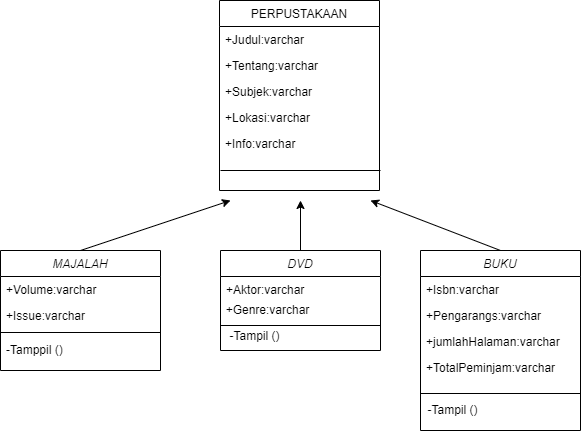

The diagram above was exported from draw.io. Its source (the exported page's mxGraphModel, read from the mxfile embedded in the PNG):
<mxGraphModel dx="823" dy="433" grid="1" gridSize="10" guides="1" tooltips="1" connect="1" arrows="1" fold="1" page="1" pageScale="1" pageWidth="827" pageHeight="1169" math="0" shadow="0">
  <root>
    <mxCell id="WIyWlLk6GJQsqaUBKTNV-0" />
    <mxCell id="WIyWlLk6GJQsqaUBKTNV-1" parent="WIyWlLk6GJQsqaUBKTNV-0" />
    <mxCell id="zkfFHV4jXpPFQw0GAbJ--0" value="BUKU" style="swimlane;fontStyle=2;align=center;verticalAlign=top;childLayout=stackLayout;horizontal=1;startSize=26;horizontalStack=0;resizeParent=1;resizeLast=0;collapsible=1;marginBottom=0;rounded=0;shadow=0;strokeWidth=1;" parent="WIyWlLk6GJQsqaUBKTNV-1" vertex="1">
      <mxGeometry x="560" y="300" width="160" height="180" as="geometry">
        <mxRectangle x="230" y="140" width="160" height="26" as="alternateBounds" />
      </mxGeometry>
    </mxCell>
    <mxCell id="zkfFHV4jXpPFQw0GAbJ--1" value="+Isbn:varchar" style="text;align=left;verticalAlign=top;spacingLeft=4;spacingRight=4;overflow=hidden;rotatable=0;points=[[0,0.5],[1,0.5]];portConstraint=eastwest;" parent="zkfFHV4jXpPFQw0GAbJ--0" vertex="1">
      <mxGeometry y="26" width="160" height="26" as="geometry" />
    </mxCell>
    <mxCell id="zkfFHV4jXpPFQw0GAbJ--2" value="+Pengarangs:varchar" style="text;align=left;verticalAlign=top;spacingLeft=4;spacingRight=4;overflow=hidden;rotatable=0;points=[[0,0.5],[1,0.5]];portConstraint=eastwest;rounded=0;shadow=0;html=0;" parent="zkfFHV4jXpPFQw0GAbJ--0" vertex="1">
      <mxGeometry y="52" width="160" height="26" as="geometry" />
    </mxCell>
    <mxCell id="zkfFHV4jXpPFQw0GAbJ--3" value="+jumlahHalaman:varchar" style="text;align=left;verticalAlign=top;spacingLeft=4;spacingRight=4;overflow=hidden;rotatable=0;points=[[0,0.5],[1,0.5]];portConstraint=eastwest;rounded=0;shadow=0;html=0;" parent="zkfFHV4jXpPFQw0GAbJ--0" vertex="1">
      <mxGeometry y="78" width="160" height="26" as="geometry" />
    </mxCell>
    <mxCell id="mrleRY_cuZZBwiRZ-uOr-7" value="+TotalPeminjam:varchar" style="text;align=left;verticalAlign=top;spacingLeft=4;spacingRight=4;overflow=hidden;rotatable=0;points=[[0,0.5],[1,0.5]];portConstraint=eastwest;rounded=0;shadow=0;html=0;" parent="zkfFHV4jXpPFQw0GAbJ--0" vertex="1">
      <mxGeometry y="104" width="160" height="26" as="geometry" />
    </mxCell>
    <mxCell id="zkfFHV4jXpPFQw0GAbJ--6" value="MAJALAH" style="swimlane;fontStyle=2;align=center;verticalAlign=top;childLayout=stackLayout;horizontal=1;startSize=26;horizontalStack=0;resizeParent=1;resizeLast=0;collapsible=1;marginBottom=0;rounded=0;shadow=0;strokeWidth=1;" parent="WIyWlLk6GJQsqaUBKTNV-1" vertex="1">
      <mxGeometry x="140" y="300" width="160" height="120" as="geometry">
        <mxRectangle x="130" y="380" width="160" height="26" as="alternateBounds" />
      </mxGeometry>
    </mxCell>
    <mxCell id="zkfFHV4jXpPFQw0GAbJ--7" value="+Volume:varchar" style="text;align=left;verticalAlign=top;spacingLeft=4;spacingRight=4;overflow=hidden;rotatable=0;points=[[0,0.5],[1,0.5]];portConstraint=eastwest;" parent="zkfFHV4jXpPFQw0GAbJ--6" vertex="1">
      <mxGeometry y="26" width="160" height="26" as="geometry" />
    </mxCell>
    <mxCell id="zkfFHV4jXpPFQw0GAbJ--8" value="+Issue:varchar" style="text;align=left;verticalAlign=top;spacingLeft=4;spacingRight=4;overflow=hidden;rotatable=0;points=[[0,0.5],[1,0.5]];portConstraint=eastwest;rounded=0;shadow=0;html=0;" parent="zkfFHV4jXpPFQw0GAbJ--6" vertex="1">
      <mxGeometry y="52" width="160" height="26" as="geometry" />
    </mxCell>
    <mxCell id="zkfFHV4jXpPFQw0GAbJ--9" value="" style="line;html=1;strokeWidth=1;align=left;verticalAlign=middle;spacingTop=-1;spacingLeft=3;spacingRight=3;rotatable=0;labelPosition=right;points=[];portConstraint=eastwest;" parent="zkfFHV4jXpPFQw0GAbJ--6" vertex="1">
      <mxGeometry y="78" width="160" height="8" as="geometry" />
    </mxCell>
    <mxCell id="zkfFHV4jXpPFQw0GAbJ--11" value="-Tamppil ()" style="text;align=left;verticalAlign=top;spacingLeft=4;spacingRight=4;overflow=hidden;rotatable=0;points=[[0,0.5],[1,0.5]];portConstraint=eastwest;" parent="zkfFHV4jXpPFQw0GAbJ--6" vertex="1">
      <mxGeometry y="86" width="160" height="26" as="geometry" />
    </mxCell>
    <mxCell id="mrleRY_cuZZBwiRZ-uOr-3" style="edgeStyle=orthogonalEdgeStyle;rounded=0;orthogonalLoop=1;jettySize=auto;html=1;" parent="WIyWlLk6GJQsqaUBKTNV-1" source="zkfFHV4jXpPFQw0GAbJ--13" edge="1">
      <mxGeometry relative="1" as="geometry">
        <mxPoint x="440" y="250.0000000000001" as="targetPoint" />
      </mxGeometry>
    </mxCell>
    <mxCell id="zkfFHV4jXpPFQw0GAbJ--13" value="DVD" style="swimlane;fontStyle=2;align=center;verticalAlign=top;childLayout=stackLayout;horizontal=1;startSize=26;horizontalStack=0;resizeParent=1;resizeLast=0;collapsible=1;marginBottom=0;rounded=0;shadow=0;strokeWidth=1;" parent="WIyWlLk6GJQsqaUBKTNV-1" vertex="1">
      <mxGeometry x="360" y="300" width="160" height="100" as="geometry">
        <mxRectangle x="340" y="380" width="170" height="26" as="alternateBounds" />
      </mxGeometry>
    </mxCell>
    <mxCell id="zkfFHV4jXpPFQw0GAbJ--14" value="+Aktor:varchar&#10;" style="text;align=left;verticalAlign=top;spacingLeft=4;spacingRight=4;overflow=hidden;rotatable=0;points=[[0,0.5],[1,0.5]];portConstraint=eastwest;" parent="zkfFHV4jXpPFQw0GAbJ--13" vertex="1">
      <mxGeometry y="26" width="160" height="26" as="geometry" />
    </mxCell>
    <mxCell id="zkfFHV4jXpPFQw0GAbJ--17" value="PERPUSTAKAAN" style="swimlane;fontStyle=0;align=center;verticalAlign=top;childLayout=stackLayout;horizontal=1;startSize=26;horizontalStack=0;resizeParent=1;resizeLast=0;collapsible=1;marginBottom=0;rounded=0;shadow=0;strokeWidth=1;" parent="WIyWlLk6GJQsqaUBKTNV-1" vertex="1">
      <mxGeometry x="359" y="50" width="160" height="190" as="geometry">
        <mxRectangle x="550" y="140" width="160" height="26" as="alternateBounds" />
      </mxGeometry>
    </mxCell>
    <mxCell id="zkfFHV4jXpPFQw0GAbJ--18" value="+Judul:varchar" style="text;align=left;verticalAlign=top;spacingLeft=4;spacingRight=4;overflow=hidden;rotatable=0;points=[[0,0.5],[1,0.5]];portConstraint=eastwest;" parent="zkfFHV4jXpPFQw0GAbJ--17" vertex="1">
      <mxGeometry y="26" width="160" height="26" as="geometry" />
    </mxCell>
    <mxCell id="1kqUkwJkriEnlB0QskCg-0" value="+Tentang:varchar" style="text;align=left;verticalAlign=top;spacingLeft=4;spacingRight=4;overflow=hidden;rotatable=0;points=[[0,0.5],[1,0.5]];portConstraint=eastwest;" vertex="1" parent="zkfFHV4jXpPFQw0GAbJ--17">
      <mxGeometry y="52" width="160" height="26" as="geometry" />
    </mxCell>
    <mxCell id="zkfFHV4jXpPFQw0GAbJ--19" value="+Subjek:varchar" style="text;align=left;verticalAlign=top;spacingLeft=4;spacingRight=4;overflow=hidden;rotatable=0;points=[[0,0.5],[1,0.5]];portConstraint=eastwest;rounded=0;shadow=0;html=0;" parent="zkfFHV4jXpPFQw0GAbJ--17" vertex="1">
      <mxGeometry y="78" width="160" height="26" as="geometry" />
    </mxCell>
    <mxCell id="zkfFHV4jXpPFQw0GAbJ--20" value="+Lokasi:varchar" style="text;align=left;verticalAlign=top;spacingLeft=4;spacingRight=4;overflow=hidden;rotatable=0;points=[[0,0.5],[1,0.5]];portConstraint=eastwest;rounded=0;shadow=0;html=0;" parent="zkfFHV4jXpPFQw0GAbJ--17" vertex="1">
      <mxGeometry y="104" width="160" height="26" as="geometry" />
    </mxCell>
    <mxCell id="zkfFHV4jXpPFQw0GAbJ--21" value="+Info:varchar" style="text;align=left;verticalAlign=top;spacingLeft=4;spacingRight=4;overflow=hidden;rotatable=0;points=[[0,0.5],[1,0.5]];portConstraint=eastwest;rounded=0;shadow=0;html=0;" parent="zkfFHV4jXpPFQw0GAbJ--17" vertex="1">
      <mxGeometry y="130" width="160" height="30" as="geometry" />
    </mxCell>
    <mxCell id="mrleRY_cuZZBwiRZ-uOr-2" value="" style="endArrow=classic;html=1;rounded=0;exitX=0.5;exitY=0;exitDx=0;exitDy=0;" parent="WIyWlLk6GJQsqaUBKTNV-1" source="zkfFHV4jXpPFQw0GAbJ--6" edge="1">
      <mxGeometry width="50" height="50" relative="1" as="geometry">
        <mxPoint x="230" y="290" as="sourcePoint" />
        <mxPoint x="370" y="250" as="targetPoint" />
      </mxGeometry>
    </mxCell>
    <mxCell id="mrleRY_cuZZBwiRZ-uOr-4" value="" style="endArrow=classic;html=1;rounded=0;exitX=0.5;exitY=0;exitDx=0;exitDy=0;" parent="WIyWlLk6GJQsqaUBKTNV-1" source="zkfFHV4jXpPFQw0GAbJ--0" edge="1">
      <mxGeometry width="50" height="50" relative="1" as="geometry">
        <mxPoint x="560" y="289.9999999999999" as="sourcePoint" />
        <mxPoint x="510" y="250" as="targetPoint" />
      </mxGeometry>
    </mxCell>
    <mxCell id="mrleRY_cuZZBwiRZ-uOr-5" value="+Genre:varchar" style="text;html=1;align=center;verticalAlign=middle;resizable=0;points=[];autosize=1;strokeColor=none;fillColor=none;" parent="WIyWlLk6GJQsqaUBKTNV-1" vertex="1">
      <mxGeometry x="357" y="350" width="100" height="20" as="geometry" />
    </mxCell>
    <mxCell id="mrleRY_cuZZBwiRZ-uOr-6" value="" style="endArrow=none;html=1;rounded=0;" parent="WIyWlLk6GJQsqaUBKTNV-1" edge="1">
      <mxGeometry width="50" height="50" relative="1" as="geometry">
        <mxPoint x="360" y="375" as="sourcePoint" />
        <mxPoint x="520" y="375" as="targetPoint" />
      </mxGeometry>
    </mxCell>
    <mxCell id="mrleRY_cuZZBwiRZ-uOr-8" value="-Tampil ()" style="text;html=1;align=center;verticalAlign=middle;resizable=0;points=[];autosize=1;strokeColor=none;fillColor=none;" parent="WIyWlLk6GJQsqaUBKTNV-1" vertex="1">
      <mxGeometry x="359" y="376" width="70" height="20" as="geometry" />
    </mxCell>
    <mxCell id="mrleRY_cuZZBwiRZ-uOr-11" value="" style="endArrow=none;html=1;rounded=0;" parent="WIyWlLk6GJQsqaUBKTNV-1" edge="1">
      <mxGeometry width="50" height="50" relative="1" as="geometry">
        <mxPoint x="560" y="443" as="sourcePoint" />
        <mxPoint x="720" y="443" as="targetPoint" />
      </mxGeometry>
    </mxCell>
    <mxCell id="mrleRY_cuZZBwiRZ-uOr-12" value="-Tampil ()" style="text;html=1;align=center;verticalAlign=middle;resizable=0;points=[];autosize=1;strokeColor=none;fillColor=none;" parent="WIyWlLk6GJQsqaUBKTNV-1" vertex="1">
      <mxGeometry x="557" y="450" width="70" height="20" as="geometry" />
    </mxCell>
    <mxCell id="1kqUkwJkriEnlB0QskCg-1" value="" style="endArrow=none;html=1;rounded=0;" edge="1" parent="WIyWlLk6GJQsqaUBKTNV-1" source="zkfFHV4jXpPFQw0GAbJ--21">
      <mxGeometry width="50" height="50" relative="1" as="geometry">
        <mxPoint x="420" y="230" as="sourcePoint" />
        <mxPoint x="470" y="180" as="targetPoint" />
      </mxGeometry>
    </mxCell>
    <mxCell id="1kqUkwJkriEnlB0QskCg-2" value="" style="endArrow=none;html=1;rounded=0;" edge="1" parent="WIyWlLk6GJQsqaUBKTNV-1">
      <mxGeometry width="50" height="50" relative="1" as="geometry">
        <mxPoint x="360" y="220" as="sourcePoint" />
        <mxPoint x="520" y="220" as="targetPoint" />
      </mxGeometry>
    </mxCell>
  </root>
</mxGraphModel>